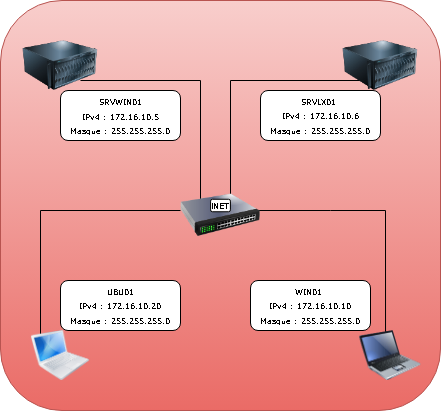

The diagram above was exported from draw.io. Its source (the exported page's mxGraphModel, read from the mxfile embedded in the PNG):
<mxGraphModel dx="983" dy="1687" grid="1" gridSize="10" guides="1" tooltips="1" connect="1" arrows="1" fold="1" page="1" pageScale="1" pageWidth="827" pageHeight="1169" math="0" shadow="0">
  <root>
    <mxCell id="0" />
    <mxCell id="1" parent="0" />
    <mxCell id="62YY1hfpRB3aACkxWRz_-1" parent="1" style="rounded=1;whiteSpace=wrap;html=1;fillColor=#f8cecc;strokeColor=#b85450;gradientColor=#ea6b66;" value="" vertex="1">
      <mxGeometry height="410" width="440" y="-20" as="geometry" />
    </mxCell>
    <mxCell id="62YY1hfpRB3aACkxWRz_-7" edge="1" parent="1" style="endArrow=none;html=1;rounded=0;entryX=0.438;entryY=0.2;entryDx=0;entryDy=0;entryPerimeter=0;" target="62YY1hfpRB3aACkxWRz_-3" value="">
      <mxGeometry height="50" relative="1" width="50" as="geometry">
        <Array as="points">
          <mxPoint x="250" y="190" />
          <mxPoint x="330" y="190" />
          <mxPoint x="385" y="190" />
        </Array>
        <mxPoint x="250" y="190" as="sourcePoint" />
        <mxPoint x="375" y="306.1111111111113" as="targetPoint" />
      </mxGeometry>
    </mxCell>
    <mxCell id="62YY1hfpRB3aACkxWRz_-19" edge="1" parent="1" style="endArrow=none;html=1;rounded=0;" value="">
      <mxGeometry height="50" relative="1" width="50" as="geometry">
        <Array as="points">
          <mxPoint x="40" y="190" />
        </Array>
        <mxPoint x="40" y="320" as="sourcePoint" />
        <mxPoint x="180" y="190" as="targetPoint" />
      </mxGeometry>
    </mxCell>
    <mxCell id="62YY1hfpRB3aACkxWRz_-20" edge="1" parent="1" source="62YY1hfpRB3aACkxWRz_-6" style="endArrow=none;html=1;rounded=0;exitX=0.625;exitY=0.2;exitDx=0;exitDy=0;exitPerimeter=0;" value="">
      <mxGeometry height="50" relative="1" width="50" as="geometry">
        <Array as="points">
          <mxPoint x="230" y="60" />
        </Array>
        <mxPoint x="300" y="180" as="sourcePoint" />
        <mxPoint x="380" y="60" as="targetPoint" />
      </mxGeometry>
    </mxCell>
    <mxCell id="62YY1hfpRB3aACkxWRz_-22" edge="1" parent="1" style="endArrow=none;html=1;rounded=0;entryX=0.75;entryY=0.8;entryDx=0;entryDy=0;entryPerimeter=0;" target="62YY1hfpRB3aACkxWRz_-4" value="">
      <mxGeometry height="50" relative="1" width="50" as="geometry">
        <Array as="points">
          <mxPoint x="200" y="60" />
        </Array>
        <mxPoint x="200" y="180" as="sourcePoint" />
        <mxPoint x="350" y="110" as="targetPoint" />
      </mxGeometry>
    </mxCell>
    <mxCell id="62YY1hfpRB3aACkxWRz_-6" parent="1" style="image;html=1;image=img/lib/clip_art/networking/Switch_128x128.png" value="" vertex="1">
      <mxGeometry height="50" width="80" x="180" y="170" as="geometry" />
    </mxCell>
    <mxCell id="62YY1hfpRB3aACkxWRz_-2" parent="1" style="image;html=1;image=img/lib/clip_art/computers/MacBook_128x128.png" value="" vertex="1">
      <mxGeometry height="50" width="80" x="20" y="310" as="geometry" />
    </mxCell>
    <mxCell id="62YY1hfpRB3aACkxWRz_-3" parent="1" style="image;html=1;image=img/lib/clip_art/computers/Laptop_128x128.png" value="" vertex="1">
      <mxGeometry height="50" width="80" x="350" y="310" as="geometry" />
    </mxCell>
    <mxCell id="62YY1hfpRB3aACkxWRz_-5" parent="1" style="image;html=1;image=img/lib/clip_art/computers/Server_128x128.png" value="" vertex="1">
      <mxGeometry height="50" width="80" x="340" y="20" as="geometry" />
    </mxCell>
    <mxCell id="62YY1hfpRB3aACkxWRz_-4" parent="1" style="image;html=1;image=img/lib/clip_art/computers/Server_128x128.png" value="" vertex="1">
      <mxGeometry height="50" width="80" x="20" y="20" as="geometry" />
    </mxCell>
    <mxCell id="62YY1hfpRB3aACkxWRz_-24" parent="1" style="rounded=1;whiteSpace=wrap;html=1;" value="&lt;div&gt;&lt;font face=&quot;Verdana&quot; style=&quot;font-size: 8px;&quot;&gt;WIN01&amp;nbsp;&lt;/font&gt;&lt;/div&gt;&lt;div&gt;&lt;font face=&quot;Verdana&quot; style=&quot;font-size: 8px;&quot;&gt;IPv4 : 172.16.10.10&lt;/font&gt;&lt;/div&gt;&lt;div&gt;&lt;font face=&quot;Verdana&quot; style=&quot;font-size: 8px;&quot;&gt;Masque : 255.255.255.0&lt;/font&gt;&lt;/div&gt;" vertex="1">
      <mxGeometry height="50" width="120" x="250" y="260" as="geometry" />
    </mxCell>
    <mxCell id="62YY1hfpRB3aACkxWRz_-26" parent="1" style="rounded=1;whiteSpace=wrap;html=1;" value="&lt;div&gt;&lt;span style=&quot;font-size: 8px; font-family: Verdana; background-color: transparent; color: light-dark(rgb(0, 0, 0), rgb(255, 255, 255));&quot;&gt;UBU01&lt;/span&gt;&lt;/div&gt;&lt;div&gt;&lt;span style=&quot;font-size: 8px; font-family: Verdana; background-color: transparent; color: light-dark(rgb(0, 0, 0), rgb(255, 255, 255));&quot;&gt;IPv4 : 172.16.10.20&lt;/span&gt;&lt;/div&gt;&lt;div&gt;&lt;font face=&quot;Verdana&quot; style=&quot;font-size: 8px;&quot;&gt;Masque : 255.255.255.0&lt;/font&gt;&lt;/div&gt;" vertex="1">
      <mxGeometry height="50" width="120" x="60" y="260" as="geometry" />
    </mxCell>
    <mxCell id="62YY1hfpRB3aACkxWRz_-27" parent="1" style="rounded=1;whiteSpace=wrap;html=1;" value="&lt;div&gt;&lt;font face=&quot;Verdana&quot;&gt;&lt;span style=&quot;font-size: 8px;&quot;&gt;SRVWIN01&lt;/span&gt;&lt;/font&gt;&lt;/div&gt;&lt;div&gt;&lt;font face=&quot;Verdana&quot; style=&quot;font-size: 8px;&quot;&gt;IPv4 : 172.16.10.5&lt;/font&gt;&lt;/div&gt;&lt;div&gt;&lt;font face=&quot;Verdana&quot; style=&quot;font-size: 8px;&quot;&gt;Masque : 255.255.255.0&lt;/font&gt;&lt;/div&gt;" vertex="1">
      <mxGeometry height="50" width="120" x="60" y="70" as="geometry" />
    </mxCell>
    <mxCell id="62YY1hfpRB3aACkxWRz_-28" parent="1" style="rounded=1;whiteSpace=wrap;html=1;" value="&lt;div&gt;&lt;font face=&quot;Verdana&quot; style=&quot;font-size: 8px;&quot;&gt;SRVLX01&amp;nbsp;&lt;/font&gt;&lt;/div&gt;&lt;div&gt;&lt;font face=&quot;Verdana&quot; style=&quot;font-size: 8px;&quot;&gt;IPv4 : 172.16.10.6&lt;/font&gt;&lt;/div&gt;&lt;div&gt;&lt;font face=&quot;Verdana&quot; style=&quot;font-size: 8px;&quot;&gt;Masque : 255.255.255.0&lt;/font&gt;&lt;/div&gt;" vertex="1">
      <mxGeometry height="50" width="120" x="260" y="70" as="geometry" />
    </mxCell>
    <mxCell id="62YY1hfpRB3aACkxWRz_-29" parent="1" style="rounded=1;whiteSpace=wrap;html=1;rotation=0;" value="&lt;font style=&quot;font-size: 8px;&quot;&gt;INET&lt;/font&gt;" vertex="1">
      <mxGeometry height="12.5" width="19.83" x="210.08999999999997" y="178.75" as="geometry" />
    </mxCell>
  </root>
</mxGraphModel>